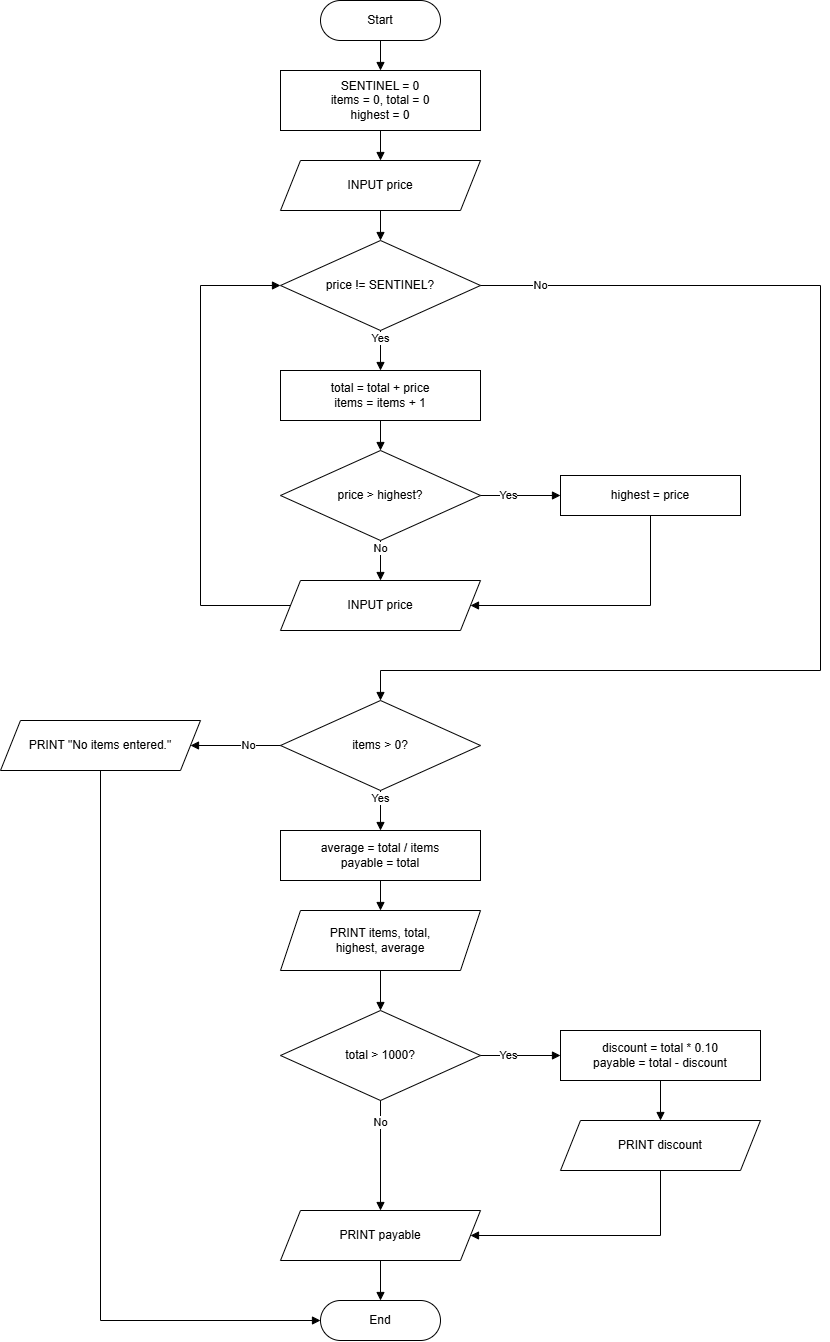

The diagram above was exported from draw.io. Its source (the exported page's mxGraphModel, read from the mxfile embedded in the PNG):
<mxGraphModel dx="2943" dy="2011" grid="1" gridSize="10" guides="1" tooltips="1" connect="1" arrows="1" fold="1" page="1" pageScale="1" pageWidth="850" pageHeight="1100" math="0" shadow="0">
  <root>
    <mxCell id="0" />
    <mxCell id="1" parent="0" />
    <mxCell id="Z8WMLPX6jR56m3ROKsNT-1" parent="1" style="rounded=1;whiteSpace=wrap;html=1;arcSize=50;" value="Start" vertex="1">
      <mxGeometry height="40" width="120" x="650" y="420" as="geometry" />
    </mxCell>
    <mxCell id="Z8WMLPX6jR56m3ROKsNT-2" parent="1" style="rounded=0;whiteSpace=wrap;html=1;" value="SENTINEL = 0&lt;br&gt;items = 0, total = 0&lt;br&gt;highest = 0" vertex="1">
      <mxGeometry height="60" width="200" x="610" y="490" as="geometry" />
    </mxCell>
    <mxCell id="Z8WMLPX6jR56m3ROKsNT-3" parent="1" style="shape=parallelogram;perimeter=parallelogramPerimeter;whiteSpace=wrap;html=1;fixedSize=1;" value="INPUT price" vertex="1">
      <mxGeometry height="50" width="200" x="610" y="580" as="geometry" />
    </mxCell>
    <mxCell id="Z8WMLPX6jR56m3ROKsNT-4" parent="1" style="rhombus;whiteSpace=wrap;html=1;" value="price != SENTINEL?" vertex="1">
      <mxGeometry height="90" width="200" x="610" y="660" as="geometry" />
    </mxCell>
    <mxCell id="Z8WMLPX6jR56m3ROKsNT-5" parent="1" style="rounded=0;whiteSpace=wrap;html=1;" value="total = total + price&lt;br&gt;items = items + 1" vertex="1">
      <mxGeometry height="50" width="200" x="610" y="790" as="geometry" />
    </mxCell>
    <mxCell id="Z8WMLPX6jR56m3ROKsNT-6" parent="1" style="rhombus;whiteSpace=wrap;html=1;" value="price &amp;gt; highest?" vertex="1">
      <mxGeometry height="90" width="200" x="610" y="870" as="geometry" />
    </mxCell>
    <mxCell id="Z8WMLPX6jR56m3ROKsNT-7" parent="1" style="rounded=0;whiteSpace=wrap;html=1;" value="highest = price" vertex="1">
      <mxGeometry height="40" width="180" x="890" y="895" as="geometry" />
    </mxCell>
    <mxCell id="Z8WMLPX6jR56m3ROKsNT-8" parent="1" style="shape=parallelogram;perimeter=parallelogramPerimeter;whiteSpace=wrap;html=1;fixedSize=1;" value="INPUT price" vertex="1">
      <mxGeometry height="50" width="200" x="610" y="1000" as="geometry" />
    </mxCell>
    <mxCell id="Z8WMLPX6jR56m3ROKsNT-9" parent="1" style="rhombus;whiteSpace=wrap;html=1;" value="items &amp;gt; 0?" vertex="1">
      <mxGeometry height="90" width="200" x="610" y="1120" as="geometry" />
    </mxCell>
    <mxCell id="Z8WMLPX6jR56m3ROKsNT-10" parent="1" style="shape=parallelogram;perimeter=parallelogramPerimeter;whiteSpace=wrap;html=1;fixedSize=1;" value="PRINT &amp;quot;No items entered.&amp;quot;" vertex="1">
      <mxGeometry height="50" width="200" x="330" y="1140" as="geometry" />
    </mxCell>
    <mxCell id="Z8WMLPX6jR56m3ROKsNT-11" parent="1" style="rounded=0;whiteSpace=wrap;html=1;" value="average = total / items&lt;br&gt;payable = total" vertex="1">
      <mxGeometry height="50" width="200" x="610" y="1250" as="geometry" />
    </mxCell>
    <mxCell id="Z8WMLPX6jR56m3ROKsNT-12" parent="1" style="shape=parallelogram;perimeter=parallelogramPerimeter;whiteSpace=wrap;html=1;fixedSize=1;" value="PRINT items, total,&lt;br&gt;highest, average" vertex="1">
      <mxGeometry height="60" width="200" x="610" y="1330" as="geometry" />
    </mxCell>
    <mxCell id="Z8WMLPX6jR56m3ROKsNT-13" parent="1" style="rhombus;whiteSpace=wrap;html=1;" value="total &amp;gt; 1000?" vertex="1">
      <mxGeometry height="90" width="200" x="610" y="1430" as="geometry" />
    </mxCell>
    <mxCell id="Z8WMLPX6jR56m3ROKsNT-14" parent="1" style="rounded=0;whiteSpace=wrap;html=1;" value="discount = total * 0.10&lt;br&gt;payable = total - discount" vertex="1">
      <mxGeometry height="50" width="200" x="890" y="1450" as="geometry" />
    </mxCell>
    <mxCell id="Z8WMLPX6jR56m3ROKsNT-15" parent="1" style="shape=parallelogram;perimeter=parallelogramPerimeter;whiteSpace=wrap;html=1;fixedSize=1;" value="PRINT discount" vertex="1">
      <mxGeometry height="50" width="200" x="890" y="1540" as="geometry" />
    </mxCell>
    <mxCell id="Z8WMLPX6jR56m3ROKsNT-16" parent="1" style="shape=parallelogram;perimeter=parallelogramPerimeter;whiteSpace=wrap;html=1;fixedSize=1;" value="PRINT payable" vertex="1">
      <mxGeometry height="50" width="200" x="610" y="1630" as="geometry" />
    </mxCell>
    <mxCell id="Z8WMLPX6jR56m3ROKsNT-17" parent="1" style="rounded=1;whiteSpace=wrap;html=1;arcSize=50;" value="End" vertex="1">
      <mxGeometry height="40" width="120" x="650" y="1720" as="geometry" />
    </mxCell>
    <mxCell id="Z8WMLPX6jR56m3ROKsNT-18" edge="1" parent="1" source="Z8WMLPX6jR56m3ROKsNT-1" style="edgeStyle=orthogonalEdgeStyle;rounded=0;orthogonalLoop=1;jettySize=auto;html=1;endArrow=block;endFill=1;exitX=0.5;exitY=1;exitDx=0;exitDy=0;entryX=0.5;entryY=0;entryDx=0;entryDy=0;" target="Z8WMLPX6jR56m3ROKsNT-2" value="">
      <mxGeometry relative="1" as="geometry" />
    </mxCell>
    <mxCell id="Z8WMLPX6jR56m3ROKsNT-19" edge="1" parent="1" source="Z8WMLPX6jR56m3ROKsNT-2" style="edgeStyle=orthogonalEdgeStyle;rounded=0;orthogonalLoop=1;jettySize=auto;html=1;endArrow=block;endFill=1;exitX=0.5;exitY=1;exitDx=0;exitDy=0;entryX=0.5;entryY=0;entryDx=0;entryDy=0;" target="Z8WMLPX6jR56m3ROKsNT-3" value="">
      <mxGeometry relative="1" as="geometry" />
    </mxCell>
    <mxCell id="Z8WMLPX6jR56m3ROKsNT-20" edge="1" parent="1" source="Z8WMLPX6jR56m3ROKsNT-3" style="edgeStyle=orthogonalEdgeStyle;rounded=0;orthogonalLoop=1;jettySize=auto;html=1;endArrow=block;endFill=1;exitX=0.5;exitY=1;exitDx=0;exitDy=0;entryX=0.5;entryY=0;entryDx=0;entryDy=0;" target="Z8WMLPX6jR56m3ROKsNT-4" value="">
      <mxGeometry relative="1" as="geometry" />
    </mxCell>
    <mxCell id="Z8WMLPX6jR56m3ROKsNT-21" edge="1" parent="1" source="Z8WMLPX6jR56m3ROKsNT-4" style="edgeStyle=orthogonalEdgeStyle;rounded=0;orthogonalLoop=1;jettySize=auto;html=1;endArrow=block;endFill=1;exitX=0.5;exitY=1;exitDx=0;exitDy=0;entryX=0.5;entryY=0;entryDx=0;entryDy=0;" target="Z8WMLPX6jR56m3ROKsNT-5" value="Yes">
      <mxGeometry relative="1" x="-0.6" as="geometry" />
    </mxCell>
    <mxCell id="Z8WMLPX6jR56m3ROKsNT-22" edge="1" parent="1" source="Z8WMLPX6jR56m3ROKsNT-4" style="edgeStyle=orthogonalEdgeStyle;rounded=0;orthogonalLoop=1;jettySize=auto;html=1;endArrow=block;endFill=1;exitX=1;exitY=0.5;exitDx=0;exitDy=0;entryX=0.5;entryY=0;entryDx=0;entryDy=0;" target="Z8WMLPX6jR56m3ROKsNT-9" value="No">
      <mxGeometry relative="1" x="-0.9" as="geometry">
        <Array as="points">
          <mxPoint x="1150" y="705" />
          <mxPoint x="1150" y="1090" />
          <mxPoint x="710" y="1090" />
        </Array>
      </mxGeometry>
    </mxCell>
    <mxCell id="Z8WMLPX6jR56m3ROKsNT-23" edge="1" parent="1" source="Z8WMLPX6jR56m3ROKsNT-5" style="edgeStyle=orthogonalEdgeStyle;rounded=0;orthogonalLoop=1;jettySize=auto;html=1;endArrow=block;endFill=1;exitX=0.5;exitY=1;exitDx=0;exitDy=0;entryX=0.5;entryY=0;entryDx=0;entryDy=0;" target="Z8WMLPX6jR56m3ROKsNT-6" value="">
      <mxGeometry relative="1" as="geometry" />
    </mxCell>
    <mxCell id="Z8WMLPX6jR56m3ROKsNT-24" edge="1" parent="1" source="Z8WMLPX6jR56m3ROKsNT-6" style="edgeStyle=orthogonalEdgeStyle;rounded=0;orthogonalLoop=1;jettySize=auto;html=1;endArrow=block;endFill=1;exitX=1;exitY=0.5;exitDx=0;exitDy=0;entryX=0;entryY=0.5;entryDx=0;entryDy=0;" target="Z8WMLPX6jR56m3ROKsNT-7" value="Yes">
      <mxGeometry relative="1" x="-0.3" as="geometry" />
    </mxCell>
    <mxCell id="Z8WMLPX6jR56m3ROKsNT-25" edge="1" parent="1" source="Z8WMLPX6jR56m3ROKsNT-6" style="edgeStyle=orthogonalEdgeStyle;rounded=0;orthogonalLoop=1;jettySize=auto;html=1;endArrow=block;endFill=1;exitX=0.5;exitY=1;exitDx=0;exitDy=0;entryX=0.5;entryY=0;entryDx=0;entryDy=0;" target="Z8WMLPX6jR56m3ROKsNT-8" value="No">
      <mxGeometry relative="1" x="-0.6" as="geometry" />
    </mxCell>
    <mxCell id="Z8WMLPX6jR56m3ROKsNT-26" edge="1" parent="1" source="Z8WMLPX6jR56m3ROKsNT-7" style="edgeStyle=orthogonalEdgeStyle;rounded=0;orthogonalLoop=1;jettySize=auto;html=1;endArrow=block;endFill=1;exitX=0.5;exitY=1;exitDx=0;exitDy=0;entryX=1;entryY=0.5;entryDx=0;entryDy=0;" target="Z8WMLPX6jR56m3ROKsNT-8" value="">
      <mxGeometry relative="1" as="geometry">
        <Array as="points">
          <mxPoint x="980" y="1025" />
        </Array>
      </mxGeometry>
    </mxCell>
    <mxCell id="Z8WMLPX6jR56m3ROKsNT-27" edge="1" parent="1" source="Z8WMLPX6jR56m3ROKsNT-8" style="edgeStyle=orthogonalEdgeStyle;rounded=0;orthogonalLoop=1;jettySize=auto;html=1;endArrow=block;endFill=1;exitX=0;exitY=0.5;exitDx=0;exitDy=0;entryX=0;entryY=0.5;entryDx=0;entryDy=0;" target="Z8WMLPX6jR56m3ROKsNT-4" value="">
      <mxGeometry relative="1" as="geometry">
        <Array as="points">
          <mxPoint x="530" y="1025" />
          <mxPoint x="530" y="705" />
        </Array>
      </mxGeometry>
    </mxCell>
    <mxCell id="Z8WMLPX6jR56m3ROKsNT-28" edge="1" parent="1" source="Z8WMLPX6jR56m3ROKsNT-9" style="edgeStyle=orthogonalEdgeStyle;rounded=0;orthogonalLoop=1;jettySize=auto;html=1;endArrow=block;endFill=1;exitX=0;exitY=0.5;exitDx=0;exitDy=0;entryX=1;entryY=0.5;entryDx=0;entryDy=0;" target="Z8WMLPX6jR56m3ROKsNT-10" value="No">
      <mxGeometry relative="1" x="-0.3" as="geometry" />
    </mxCell>
    <mxCell id="Z8WMLPX6jR56m3ROKsNT-29" edge="1" parent="1" source="Z8WMLPX6jR56m3ROKsNT-9" style="edgeStyle=orthogonalEdgeStyle;rounded=0;orthogonalLoop=1;jettySize=auto;html=1;endArrow=block;endFill=1;exitX=0.5;exitY=1;exitDx=0;exitDy=0;entryX=0.5;entryY=0;entryDx=0;entryDy=0;" target="Z8WMLPX6jR56m3ROKsNT-11" value="Yes">
      <mxGeometry relative="1" x="-0.6" as="geometry" />
    </mxCell>
    <mxCell id="Z8WMLPX6jR56m3ROKsNT-30" edge="1" parent="1" source="Z8WMLPX6jR56m3ROKsNT-11" style="edgeStyle=orthogonalEdgeStyle;rounded=0;orthogonalLoop=1;jettySize=auto;html=1;endArrow=block;endFill=1;exitX=0.5;exitY=1;exitDx=0;exitDy=0;entryX=0.5;entryY=0;entryDx=0;entryDy=0;" target="Z8WMLPX6jR56m3ROKsNT-12" value="">
      <mxGeometry relative="1" as="geometry" />
    </mxCell>
    <mxCell id="Z8WMLPX6jR56m3ROKsNT-31" edge="1" parent="1" source="Z8WMLPX6jR56m3ROKsNT-12" style="edgeStyle=orthogonalEdgeStyle;rounded=0;orthogonalLoop=1;jettySize=auto;html=1;endArrow=block;endFill=1;exitX=0.5;exitY=1;exitDx=0;exitDy=0;entryX=0.5;entryY=0;entryDx=0;entryDy=0;" target="Z8WMLPX6jR56m3ROKsNT-13" value="">
      <mxGeometry relative="1" as="geometry" />
    </mxCell>
    <mxCell id="Z8WMLPX6jR56m3ROKsNT-32" edge="1" parent="1" source="Z8WMLPX6jR56m3ROKsNT-13" style="edgeStyle=orthogonalEdgeStyle;rounded=0;orthogonalLoop=1;jettySize=auto;html=1;endArrow=block;endFill=1;exitX=1;exitY=0.5;exitDx=0;exitDy=0;entryX=0;entryY=0.5;entryDx=0;entryDy=0;" target="Z8WMLPX6jR56m3ROKsNT-14" value="Yes">
      <mxGeometry relative="1" x="-0.3" as="geometry" />
    </mxCell>
    <mxCell id="Z8WMLPX6jR56m3ROKsNT-33" edge="1" parent="1" source="Z8WMLPX6jR56m3ROKsNT-14" style="edgeStyle=orthogonalEdgeStyle;rounded=0;orthogonalLoop=1;jettySize=auto;html=1;endArrow=block;endFill=1;exitX=0.5;exitY=1;exitDx=0;exitDy=0;entryX=0.5;entryY=0;entryDx=0;entryDy=0;" target="Z8WMLPX6jR56m3ROKsNT-15" value="">
      <mxGeometry relative="1" as="geometry" />
    </mxCell>
    <mxCell id="Z8WMLPX6jR56m3ROKsNT-34" edge="1" parent="1" source="Z8WMLPX6jR56m3ROKsNT-15" style="edgeStyle=orthogonalEdgeStyle;rounded=0;orthogonalLoop=1;jettySize=auto;html=1;endArrow=block;endFill=1;exitX=0.5;exitY=1;exitDx=0;exitDy=0;entryX=1;entryY=0.5;entryDx=0;entryDy=0;" target="Z8WMLPX6jR56m3ROKsNT-16" value="">
      <mxGeometry relative="1" as="geometry">
        <Array as="points">
          <mxPoint x="990" y="1655" />
        </Array>
      </mxGeometry>
    </mxCell>
    <mxCell id="Z8WMLPX6jR56m3ROKsNT-35" edge="1" parent="1" source="Z8WMLPX6jR56m3ROKsNT-13" style="edgeStyle=orthogonalEdgeStyle;rounded=0;orthogonalLoop=1;jettySize=auto;html=1;endArrow=block;endFill=1;exitX=0.5;exitY=1;exitDx=0;exitDy=0;entryX=0.5;entryY=0;entryDx=0;entryDy=0;" target="Z8WMLPX6jR56m3ROKsNT-16" value="No">
      <mxGeometry relative="1" x="-0.6" as="geometry" />
    </mxCell>
    <mxCell id="Z8WMLPX6jR56m3ROKsNT-36" edge="1" parent="1" source="Z8WMLPX6jR56m3ROKsNT-16" style="edgeStyle=orthogonalEdgeStyle;rounded=0;orthogonalLoop=1;jettySize=auto;html=1;endArrow=block;endFill=1;exitX=0.5;exitY=1;exitDx=0;exitDy=0;entryX=0.5;entryY=0;entryDx=0;entryDy=0;" target="Z8WMLPX6jR56m3ROKsNT-17" value="">
      <mxGeometry relative="1" as="geometry" />
    </mxCell>
    <mxCell id="Z8WMLPX6jR56m3ROKsNT-37" edge="1" parent="1" source="Z8WMLPX6jR56m3ROKsNT-10" style="edgeStyle=orthogonalEdgeStyle;rounded=0;orthogonalLoop=1;jettySize=auto;html=1;endArrow=block;endFill=1;exitX=0.5;exitY=1;exitDx=0;exitDy=0;entryX=0;entryY=0.5;entryDx=0;entryDy=0;" target="Z8WMLPX6jR56m3ROKsNT-17" value="">
      <mxGeometry relative="1" as="geometry">
        <Array as="points">
          <mxPoint x="430" y="1740" />
        </Array>
      </mxGeometry>
    </mxCell>
  </root>
</mxGraphModel>